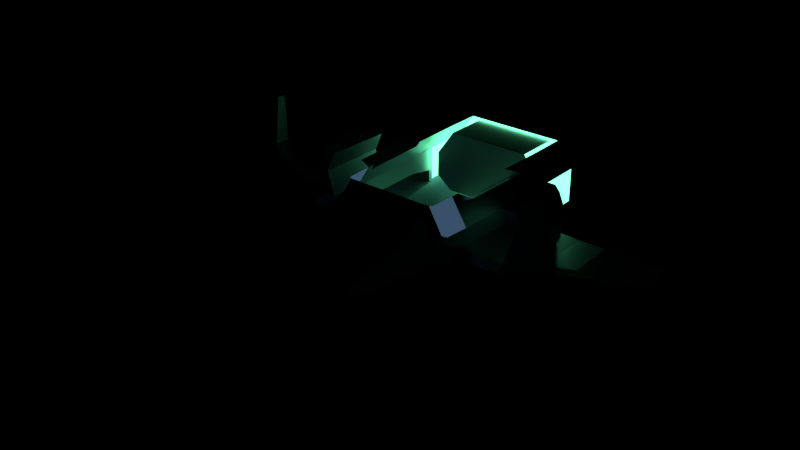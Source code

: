 # Source: Spaceship6.blend  (saved by Blender 5.1.30; exported with 4.5.12 LTS)
import bpy
from mathutils import Matrix  # noqa: F401  (used for matrix-valued properties, if any)

bpy.ops.wm.read_factory_settings(use_empty=True)
scene = bpy.context.scene
scene.name = 'Scene'

# ---- collections
col_collection_1 = bpy.data.collections.new('Collection 1'); scene.collection.children.link(col_collection_1)

# ---- materials (node trees are filled in below, after node groups)
mat_hull_main = bpy.data.materials.new('hull_main')
mat_hull_panel = bpy.data.materials.new('hull_panel')
mat_hull_underbelly = bpy.data.materials.new('hull_underbelly')
mat_hull_wing = bpy.data.materials.new('hull_wing')
mat_hull_nose = bpy.data.materials.new('hull_nose')
mat_engine_glow = bpy.data.materials.new('engine_glow')
mat_canopy_glass = bpy.data.materials.new('canopy_glass')
mat_deck_floor = bpy.data.materials.new('deck_floor')
mat_hull_trim = bpy.data.materials.new('hull_trim')
mat_console = bpy.data.materials.new('console')
mat_interior_bulkhead = bpy.data.materials.new('interior_bulkhead')
mat_interior_deck = bpy.data.materials.new('interior_deck')
mat_interior_floor = bpy.data.materials.new('interior_floor')

# ---- material node trees
mat_hull_main.use_nodes = True; mat_hull_main.node_tree.nodes.clear()
_N = mat_hull_main.node_tree.nodes; _L = mat_hull_main.node_tree.links
n0 = _N.new('ShaderNodeBsdfPrincipled'); n0.name = 'Principled BSDF'; n0.location = (-200, 100)
n0.inputs[0].default_value = (0.55, 0.6, 0.68, 1.0)
n0.inputs[1].default_value = 0.85
n0.inputs[2].default_value = 0.42
n1 = _N.new('ShaderNodeOutputMaterial'); n1.name = 'Material Output'; n1.location = (200, 100)
_L.new(n0.outputs[0], n1.inputs[0])
n1.is_active_output = True
mat_hull_panel.use_nodes = True; mat_hull_panel.node_tree.nodes.clear()
_N = mat_hull_panel.node_tree.nodes; _L = mat_hull_panel.node_tree.links
n0 = _N.new('ShaderNodeBsdfPrincipled'); n0.name = 'Principled BSDF'; n0.location = (-200, 100)
n0.inputs[0].default_value = (0.42, 0.46, 0.54, 1.0)
n0.inputs[1].default_value = 0.9
n0.inputs[2].default_value = 0.32
n1 = _N.new('ShaderNodeOutputMaterial'); n1.name = 'Material Output'; n1.location = (200, 100)
_L.new(n0.outputs[0], n1.inputs[0])
n1.is_active_output = True
mat_hull_underbelly.use_nodes = True; mat_hull_underbelly.node_tree.nodes.clear()
_N = mat_hull_underbelly.node_tree.nodes; _L = mat_hull_underbelly.node_tree.links
n0 = _N.new('ShaderNodeBsdfPrincipled'); n0.name = 'Principled BSDF'; n0.location = (-200, 100)
n0.inputs[0].default_value = (0.18, 0.2, 0.26, 1.0)
n0.inputs[1].default_value = 0.85
n0.inputs[2].default_value = 0.55
n1 = _N.new('ShaderNodeOutputMaterial'); n1.name = 'Material Output'; n1.location = (200, 100)
_L.new(n0.outputs[0], n1.inputs[0])
n1.is_active_output = True
mat_hull_wing.use_nodes = True; mat_hull_wing.node_tree.nodes.clear()
_N = mat_hull_wing.node_tree.nodes; _L = mat_hull_wing.node_tree.links
n0 = _N.new('ShaderNodeBsdfPrincipled'); n0.name = 'Principled BSDF'; n0.location = (-200, 100)
n0.inputs[0].default_value = (0.32, 0.37, 0.46, 1.0)
n0.inputs[1].default_value = 0.95
n0.inputs[2].default_value = 0.28
n1 = _N.new('ShaderNodeOutputMaterial'); n1.name = 'Material Output'; n1.location = (200, 100)
_L.new(n0.outputs[0], n1.inputs[0])
n1.is_active_output = True
mat_hull_nose.use_nodes = True; mat_hull_nose.node_tree.nodes.clear()
_N = mat_hull_nose.node_tree.nodes; _L = mat_hull_nose.node_tree.links
n0 = _N.new('ShaderNodeBsdfPrincipled'); n0.name = 'Principled BSDF'; n0.location = (-200, 100)
n0.inputs[0].default_value = (0.65, 0.65, 0.68, 1.0)
n0.inputs[1].default_value = 0.85
n0.inputs[2].default_value = 0.38
n1 = _N.new('ShaderNodeOutputMaterial'); n1.name = 'Material Output'; n1.location = (200, 100)
_L.new(n0.outputs[0], n1.inputs[0])
n1.is_active_output = True
mat_engine_glow.use_nodes = True; mat_engine_glow.node_tree.nodes.clear()
_N = mat_engine_glow.node_tree.nodes; _L = mat_engine_glow.node_tree.links
n0 = _N.new('ShaderNodeBsdfPrincipled'); n0.name = 'Principled BSDF'; n0.location = (-200, 100)
n0.inputs[0].default_value = (0.1, 0.13, 0.16, 1.0)
n0.inputs[1].default_value = 0.6
n0.inputs[2].default_value = 0.45
n0.inputs[27].default_value = (0.13, 0.77, 0.34, 1.0)
n0.inputs[28].default_value = 3.5
n1 = _N.new('ShaderNodeOutputMaterial'); n1.name = 'Material Output'; n1.location = (200, 100)
_L.new(n0.outputs[0], n1.inputs[0])
n1.is_active_output = True
mat_canopy_glass.use_nodes = True; mat_canopy_glass.node_tree.nodes.clear()
_N = mat_canopy_glass.node_tree.nodes; _L = mat_canopy_glass.node_tree.links
n0 = _N.new('ShaderNodeBsdfPrincipled'); n0.name = 'Principled BSDF'; n0.location = (-200, 100)
n0.inputs[0].default_value = (0.03, 0.05, 0.08, 1.0)
n0.inputs[1].default_value = 0.1
n0.inputs[2].default_value = 0.1
n0.inputs[27].default_value = (0.1, 0.2, 0.35, 1.0)
n0.inputs[28].default_value = 0.4
n1 = _N.new('ShaderNodeOutputMaterial'); n1.name = 'Material Output'; n1.location = (200, 100)
_L.new(n0.outputs[0], n1.inputs[0])
n1.is_active_output = True
mat_deck_floor.use_nodes = True; mat_deck_floor.node_tree.nodes.clear()
_N = mat_deck_floor.node_tree.nodes; _L = mat_deck_floor.node_tree.links
n0 = _N.new('ShaderNodeBsdfPrincipled'); n0.name = 'Principled BSDF'; n0.location = (-200, 100)
n0.inputs[0].default_value = (0.1, 0.12, 0.16, 1.0)
n0.inputs[1].default_value = 0.75
n0.inputs[2].default_value = 0.55
n1 = _N.new('ShaderNodeOutputMaterial'); n1.name = 'Material Output'; n1.location = (200, 100)
_L.new(n0.outputs[0], n1.inputs[0])
n1.is_active_output = True
mat_hull_trim.use_nodes = True; mat_hull_trim.node_tree.nodes.clear()
_N = mat_hull_trim.node_tree.nodes; _L = mat_hull_trim.node_tree.links
n0 = _N.new('ShaderNodeBsdfPrincipled'); n0.name = 'Principled BSDF'; n0.location = (-200, 100)
n0.inputs[0].default_value = (0.05, 0.08, 0.1, 1.0)
n0.inputs[1].default_value = 0.3
n0.inputs[2].default_value = 0.4
n0.inputs[27].default_value = (0.13, 0.77, 0.34, 1.0)
n0.inputs[28].default_value = 4.5
n1 = _N.new('ShaderNodeOutputMaterial'); n1.name = 'Material Output'; n1.location = (200, 100)
_L.new(n0.outputs[0], n1.inputs[0])
n1.is_active_output = True
mat_console.use_nodes = True; mat_console.node_tree.nodes.clear()
_N = mat_console.node_tree.nodes; _L = mat_console.node_tree.links
n0 = _N.new('ShaderNodeBsdfPrincipled'); n0.name = 'Principled BSDF'; n0.location = (-200, 100)
n0.inputs[0].default_value = (0.14, 0.16, 0.22, 1.0)
n0.inputs[1].default_value = 0.7
n0.inputs[2].default_value = 0.4
n0.inputs[27].default_value = (0.13, 0.77, 0.34, 1.0)
n0.inputs[28].default_value = 0.6
n1 = _N.new('ShaderNodeOutputMaterial'); n1.name = 'Material Output'; n1.location = (200, 100)
_L.new(n0.outputs[0], n1.inputs[0])
n1.is_active_output = True
mat_interior_bulkhead.use_nodes = True; mat_interior_bulkhead.node_tree.nodes.clear()
_N = mat_interior_bulkhead.node_tree.nodes; _L = mat_interior_bulkhead.node_tree.links
n0 = _N.new('ShaderNodeBsdfPrincipled'); n0.name = 'Principled BSDF'; n0.location = (-200, 100)
n0.inputs[0].default_value = (0.22, 0.25, 0.32, 1.0)
n0.inputs[1].default_value = 0.85
n0.inputs[2].default_value = 0.4
n1 = _N.new('ShaderNodeOutputMaterial'); n1.name = 'Material Output'; n1.location = (200, 100)
_L.new(n0.outputs[0], n1.inputs[0])
n1.is_active_output = True
mat_interior_deck.use_nodes = True; mat_interior_deck.node_tree.nodes.clear()
_N = mat_interior_deck.node_tree.nodes; _L = mat_interior_deck.node_tree.links
n0 = _N.new('ShaderNodeBsdfPrincipled'); n0.name = 'Principled BSDF'; n0.location = (-200, 100)
n0.inputs[0].default_value = (0.08, 0.1, 0.14, 1.0)
n0.inputs[1].default_value = 0.7
n0.inputs[2].default_value = 0.55
n0.inputs[27].default_value = (0.13, 0.77, 0.34, 1.0)
n0.inputs[28].default_value = 0.15
n1 = _N.new('ShaderNodeOutputMaterial'); n1.name = 'Material Output'; n1.location = (200, 100)
_L.new(n0.outputs[0], n1.inputs[0])
n1.is_active_output = True
mat_interior_floor.use_nodes = True; mat_interior_floor.node_tree.nodes.clear()
_N = mat_interior_floor.node_tree.nodes; _L = mat_interior_floor.node_tree.links
n0 = _N.new('ShaderNodeBsdfPrincipled'); n0.name = 'Principled BSDF'; n0.location = (-200, 100)
n0.inputs[0].default_value = (0.07, 0.1, 0.14, 1.0)
n0.inputs[1].default_value = 0.65
n0.inputs[2].default_value = 0.65
n0.inputs[27].default_value = (0.13, 0.77, 0.34, 1.0)
n0.inputs[28].default_value = 0.1
n1 = _N.new('ShaderNodeOutputMaterial'); n1.name = 'Material Output'; n1.location = (200, 100)
_L.new(n0.outputs[0], n1.inputs[0])
n1.is_active_output = True

# ---- world
world_world = bpy.data.worlds.new('World'); scene.world = world_world
world_world.use_nodes = True; world_world.node_tree.nodes.clear()
_N = world_world.node_tree.nodes; _L = world_world.node_tree.links
n0 = _N.new('ShaderNodeOutputWorld'); n0.name = 'World Output'; n0.location = (280, 0)
n1 = _N.new('ShaderNodeBackground'); n1.name = 'Background'; n1.location = (0, 0)
n1.inputs[0].default_value = (0.0, 0.0, 0.0, 1.0)
n2 = _N.new('NodeFrame'); n2.name = 'Frame'; n2.location = (0, 0)
n2.label = 'Versioning: Use Nodes was removed'
n2.width = 150
n0.parent = n2
n1.parent = n2
_L.new(n1.outputs[0], n0.inputs[0])
n0.is_active_output = True
world_world.color = (0.0, 0.0, 0.0)
world_world.use_sun_shadow = False
world_world.sun_shadow_jitter_overblur = 0.0
world_world.cycles.sampling_method = 'MANUAL'
world_world.cycles.sample_map_resolution = 256
world_world.light_settings.ao_factor = 0.3619

# ---- meshes
me_cylinder = bpy.data.meshes.new('Cylinder')
me_cylinder.from_pydata([(8.728, 16.62, 6.666), (7.715, 16.62, 6.274), (5.401, 16.62, 9.575), (8.728, 10.95, 6.666), (8.729, 16.62, 2.259), (7.716, 16.62, 3.078), (7.715, 10.95, 6.274), (5.401, 10.95, 9.575), (6.511, 5.523, 9.703), (6.982, 5.523, 9.031), (8.729, 10.95, 2.259), (5.889, 16.62, 0.03202), (5.656, 16.62, 1.463), (7.716, 10.95, 3.078), (5.656, 10.95, 1.463), (6.716, -3.385, 9.047), (8.218, -4.44, 6.6), (8.715, 10.32, 3.645), (5.889, 10.95, 0.03202), (8.634, 6.54, 4.354), (8.309, -4.44, 4.396), (8.716, 10.32, 2.255), (5.902, -4.44, 0.03672), (8.428, 10.32, 2.022), (13.96, 4.978, 3.456), (13.98, 6.54, 3.456), (12.64, 5.523, 3.679), (13.42, 5.523, 3.549), (8.285, -4.91, 4.4), (13.83, -4.244, 3.456), (13.85, -3.385, 3.456), (12.76, -3.385, 3.64), (7.974, -7.585, 6.568), (11.64, 10.32, 3.319), (11.64, 10.32, 2.017), (8.172, 6.54, 1.838), (14.76, 4.203, 3.425), (14.76, 1.196, 3.424), (14.23, 0.8229, 3.444), (14.23, -3.385, 3.442), (16.35, -1.064, 3.361), (16.44, 6.535, 3.361), (8.226, -6.325, 3.499), (7.56, -8.032, 6.817), (13.98, 6.54, 1.88), (8.007, -4.937, 1.837), (5.909, -7.585, 0.0893), (16.44, 6.535, 1.784), (13.81, -5.765, 3.319), (19.84, 0.2387, 3.361), (19.91, 6.533, 3.361), (5.749, -14.94, 6.438), (5.673, -14.27, 6.707), (5.511, -8.032, 9.679), (7.56, -8.032, 6.211), (13.83, -4.244, 1.88), (5.279, -14.94, -0.03219), (16.35, -1.064, 1.784), (19.91, 6.533, 1.784), (16.3, -2.584, 3.224), (30.76, 4.304, 3.361), (30.76, 6.527, 3.361), (8.243, -7.585, 2.12), (5.673, -14.27, 6.101), (8.007, -4.944, 1.837), (7.136, -14.94, 2.065), (16.3, -2.584, 1.922), (19.84, 0.2387, 1.784), (30.76, 6.527, 1.784), (13.81, -5.765, 2.017), (19.61, -1.282, 3.224), (30.96, 5.241, 9.822), (30.96, 6.437, 9.822), (8.298, -6.479, 2.135), (4.868, -27.26, 0.2193), (19.61, -1.282, 1.922), (30.76, 4.304, 1.784), (31.87, 6.527, 3.361), (31.87, 6.527, 1.784), (29.94, 2.784, 3.224), (31.67, 6.437, 9.822), (31.87, 4.304, 3.361), (31.67, 5.241, 9.822), (5.184, -23.27, 4.468), (6.194, -23.27, 2.065), (4.489, -28.13, 2.065), (29.94, 2.784, 1.922), (31.87, 4.304, 1.784), (5.813, -26.78, 2.044), (4.923, -26.85, 4.166), (3.66, -27.9, 3.559), (15.44, -3.385, 6.819), (13.84, -3.385, 6.819), (15.44, 0.8229, 6.819), (12.7, -3.385, 9.573), (13.7, 5.523, 6.819), (12.6, 5.523, 9.474), (15.99, 1.196, 6.819), (14.56, 5.523, 6.819), (15.99, 4.203, 6.819), (-8.728, 16.62, 6.666), (-7.715, 16.62, 6.274), (-5.401, 16.62, 9.575), (4.189e-07, 16.62, 9.574), (-8.728, 10.95, 6.666), (-8.729, 16.62, 2.259), (-7.716, 16.62, 3.078), (-7.715, 10.95, 6.274), (-5.401, 10.95, 9.575), (4.189e-07, 10.95, 9.574), (-6.511, 5.523, 9.703), (-6.982, 5.523, 9.031), (-8.729, 10.95, 2.259), (-5.889, 16.62, 0.03202), (-5.656, 16.62, 1.463), (-7.716, 10.95, 3.078), (-5.656, 10.95, 1.463), (4.189e-07, 10.95, 1.462), (-6.716, -3.385, 9.047), (-8.218, -4.44, 6.6), (-8.715, 10.32, 3.645), (-5.889, 10.95, 0.03202), (4.189e-07, 16.62, 0.03067), (4.189e-07, 16.62, 1.462), (-8.634, 6.54, 4.354), (-8.309, -4.44, 4.396), (-8.716, 10.32, 2.255), (-5.902, -4.44, 0.03672), (-8.428, 10.32, 2.022), (4.189e-07, 10.95, 0.03067), (-13.96, 4.978, 3.456), (-13.98, 6.54, 3.456), (-12.64, 5.523, 3.679), (-13.42, 5.523, 3.549), (-8.285, -4.91, 4.4), (-13.83, -4.244, 3.456), (-13.85, -3.385, 3.456), (-12.76, -3.385, 3.64), (-7.974, -7.585, 6.568), (-11.64, 10.32, 3.319), (-11.64, 10.32, 2.017), (-8.172, 6.54, 1.838), (4.189e-07, -4.44, 0.03544), (-14.76, 4.203, 3.425), (-14.76, 1.196, 3.424), (-14.23, 0.8229, 3.444), (-14.23, -3.385, 3.442), (-16.35, -1.064, 3.361), (-16.44, 6.535, 3.361), (-8.226, -6.325, 3.499), (-7.56, -8.032, 6.817), (-13.98, 6.54, 1.88), (-8.007, -4.937, 1.837), (4.189e-07, -7.585, 0.08805), (-5.909, -7.585, 0.0893), (-16.44, 6.535, 1.784), (-13.81, -5.765, 3.319), (-19.84, 0.2387, 3.361), (-19.91, 6.533, 3.361), (-5.749, -14.94, 6.438), (-5.673, -14.27, 6.707), (-5.511, -8.032, 9.679), (-7.56, -8.032, 6.211), (-13.83, -4.244, 1.88), (-5.279, -14.94, -0.03219), (4.189e-07, -14.94, -0.03311), (-16.35, -1.064, 1.784), (-19.91, 6.533, 1.784), (-16.3, -2.584, 3.224), (-30.76, 4.304, 3.361), (-30.76, 6.527, 3.361), (-8.243, -7.585, 2.12), (4.189e-07, -14.27, 6.963), (-5.673, -14.27, 6.101), (4.189e-07, -8.032, 9.678), (-8.007, -4.944, 1.837), (-7.136, -14.94, 2.065), (4.189e-07, -27.85, 0.2183), (-16.3, -2.584, 1.922), (-19.84, 0.2387, 1.784), (-30.76, 6.527, 1.784), (-13.81, -5.765, 2.017), (-19.61, -1.282, 3.224), (-30.96, 5.241, 9.822), (-30.96, 6.437, 9.822), (-8.298, -6.479, 2.135), (4.189e-07, -14.94, 6.74), (4.189e-07, -14.27, 6.357), (-4.868, -27.26, 0.2193), (-19.61, -1.282, 1.922), (-30.76, 4.304, 1.784), (-31.87, 6.527, 3.361), (-31.87, 6.527, 1.784), (-29.94, 2.784, 3.224), (-31.67, 6.437, 9.822), (-31.87, 4.304, 3.361), (-31.67, 5.241, 9.822), (-5.184, -23.27, 4.468), (-6.194, -23.27, 2.065), (-4.489, -28.13, 2.065), (-29.94, 2.784, 1.922), (-31.87, 4.304, 1.784), (4.189e-07, -23.27, 4.769), (-5.813, -26.78, 2.044), (4.189e-07, -28.75, 2.076), (-4.923, -26.85, 4.166), (-3.66, -27.9, 3.559), (4.189e-07, -27.13, 4.447), (4.189e-07, -28.36, 3.861), (-15.44, -3.385, 6.819), (-13.84, -3.385, 6.819), (-15.44, 0.8229, 6.819), (-12.7, -3.385, 9.573), (-13.7, 5.523, 6.819), (-12.6, 5.523, 9.474), (-15.99, 1.196, 6.819), (-14.56, 5.523, 6.819), (-15.99, 4.203, 6.819), (6.49, 16.62, 9.86), (5.425, 16.62, 9.86), (6.49, 10.95, 9.86), (6.167, -4.44, 9.86), (6.028, -7.585, 9.86), (5.762, -8.032, 9.86), (5.511, -8.032, 9.86), (14.18, -3.385, 9.86), (12.99, -3.385, 9.86), (14.18, 0.8229, 9.86), (12.01, -3.385, 9.86), (14.73, 1.196, 9.86), (8.291, -3.385, 9.86), (8.578, 5.523, 9.86), (12.99, 5.523, 9.86), (11.67, 5.523, 9.86), (14.73, 4.203, 9.86), (13.3, 5.523, 9.86), (6.823, 5.523, 9.86), (6.397, 5.335, 9.86), (4.189e-07, 16.62, 9.86), (4.189e-07, -8.032, 9.86), (6.205, -3.385, 9.86), (-6.49, 16.62, 9.86), (-5.425, 16.62, 9.86), (-6.49, 10.95, 9.86), (-6.167, -4.44, 9.86), (-6.028, -7.585, 9.86), (-5.762, -8.032, 9.86), (-5.511, -8.032, 9.86), (-14.18, -3.385, 9.86), (-12.99, -3.385, 9.86), (-14.18, 0.8229, 9.86), (-12.01, -3.385, 9.86), (-14.73, 1.196, 9.86), (-8.291, -3.385, 9.86), (-8.578, 5.523, 9.86), (-12.99, 5.523, 9.86), (-11.67, 5.523, 9.86), (-14.73, 4.203, 9.86), (-13.3, 5.523, 9.86), (-6.823, 5.523, 9.86), (-6.397, 5.335, 9.86), (-6.205, -3.385, 9.86), (4.464, 16.62, 9.86), (6.49, 14.92, 9.86), (6.08, -6.968, 9.86), (5.973, -7.678, 9.86), (3.861, -8.032, 9.86), (14.18, -0.09215, 9.86), (14.57, 1.089, 9.86), (11.91, -0.8313, 9.86), (13.25, 5.523, 9.86), (14.73, 2.063, 9.86), (6.434, 7.581, 9.86), (6.41, 6.086, 9.86), (8.441, 1.135, 9.86), (12.08, 5.523, 9.86), (14.32, 4.584, 9.86), (7.132, 5.523, 9.86), (6.187, -3.864, 9.86), (-4.464, 16.62, 9.86), (-6.49, 14.92, 9.86), (-6.08, -6.968, 9.86), (-5.973, -7.678, 9.86), (-3.861, -8.032, 9.86), (-14.18, -0.09215, 9.86), (-14.57, 1.089, 9.86), (-11.91, -0.8313, 9.86), (-13.25, 5.523, 9.86), (-14.73, 2.063, 9.86), (-6.434, 7.581, 9.86), (-6.41, 6.086, 9.86), (-8.441, 1.135, 9.86), (-12.08, 5.523, 9.86), (-13.4, 5.433, 9.86), (-7.132, 5.523, 9.86), (-6.187, -3.864, 9.86), (4.189e-07, 10.95, 0.05067), (5.889, 16.62, 0.05202), (5.889, 10.95, 0.05202), (4.189e-07, -4.44, 0.05544), (5.889, 10.95, 0.05202), (5.902, -4.44, 0.05672), (4.189e-07, -7.585, 0.1081), (5.902, -4.44, 0.05672), (5.909, -7.585, 0.1093), (4.189e-07, -7.585, 0.1081), (5.279, -14.94, -0.01219), (4.189e-07, -14.94, -0.01311), (4.189e-07, -14.94, -0.01311), (4.868, -27.26, 0.2393), (4.189e-07, -27.85, 0.2383), (-5.889, 16.62, 0.05202), (4.189e-07, 10.95, 0.05067), (-5.889, 10.95, 0.05202), (4.189e-07, -4.44, 0.05544), (-5.889, 10.95, 0.05202), (4.189e-07, 10.95, 0.05067), (4.189e-07, -7.585, 0.1081), (-5.902, -4.44, 0.05672), (4.189e-07, -4.44, 0.05544), (4.189e-07, -7.585, 0.1081), (-5.279, -14.94, -0.01219), (-5.909, -7.585, 0.1093), (4.189e-07, -14.94, -0.01311), (-4.868, -27.26, 0.2393), (-5.279, -14.94, -0.01219), (4.189e-07, 10.95, 0.05067), (4.189e-07, 16.62, 0.05067), (5.889, 16.62, 0.05202), (4.189e-07, -4.44, 0.05544), (4.189e-07, 10.95, 0.05067), (5.889, 10.95, 0.05202), (4.189e-07, -7.585, 0.1081), (4.189e-07, -4.44, 0.05544), (5.902, -4.44, 0.05672), (4.189e-07, -7.585, 0.1081), (5.909, -7.585, 0.1093), (5.279, -14.94, -0.01219), (4.189e-07, -14.94, -0.01311), (5.279, -14.94, -0.01219), (4.868, -27.26, 0.2393), (-5.889, 16.62, 0.05202), (4.189e-07, 16.62, 0.05067), (4.189e-07, 10.95, 0.05067), (4.189e-07, -4.44, 0.05544), (-5.902, -4.44, 0.05672), (-5.889, 10.95, 0.05202), (4.189e-07, -7.585, 0.1081), (-5.909, -7.585, 0.1093), (-5.902, -4.44, 0.05672), (4.189e-07, -7.585, 0.1081), (4.189e-07, -14.94, -0.01311), (-5.279, -14.94, -0.01219), (4.189e-07, -14.94, -0.01311), (4.189e-07, -27.85, 0.2383), (-4.868, -27.26, 0.2393), (-13.72, -5.856, 1.91), (-13.72, 6.856, 1.91), (-13.72, 6.856, 3.881), (-13.72, -5.856, 3.881), (13.72, 6.856, 1.91), (13.72, 6.856, 3.881), (13.72, -5.856, 3.881), (13.72, -5.856, 1.91), (-7.0, 16.62, 2.0), (7.0, 16.62, 2.0), (7.0, 16.62, 7.5), (-7.0, 16.62, 7.5)], [(0, 1), (4, 5), (11, 12), (122, 123), (100, 101), (105, 106), (113, 114), (2, 0), (5, 0), (12, 4), (12, 122), (100, 102), (106, 100), (114, 105), (122, 114), (2, 219), (103, 238), (102, 242), (2, 262), (102, 279)], [(241, 367, 100), (1, 7, 2), (2, 109, 103), (10, 0, 3), (242, 367, 241), (5, 6, 1), (7, 6, 14), (18, 4, 10), (279, 367, 242), (12, 13, 5), (123, 14, 12), (19, 16, 20), (264, 16, 221), (129, 11, 18), (17, 10, 3), (99, 36, 24), (98, 24, 27), (142, 18, 22), (34, 35, 23), (19, 33, 17), (28, 48, 29), (48, 73, 69), (39, 29, 40), (62, 73, 42), (265, 43, 32, 222), (25, 34, 33), (153, 22, 46), (44, 41, 47), (29, 59, 40), (41, 49, 50), (45, 46, 22), (32, 52, 51), (43, 53, 54), (237, 236, 8), (153, 56, 165), (44, 57, 55), (41, 58, 47), (40, 70, 49), (50, 60, 61), (52, 186, 51), (32, 65, 62), (52, 54, 63), (266, 53, 224), (54, 53, 63), (165, 74, 177), (66, 55, 57), (47, 67, 57), (50, 68, 58), (69, 59, 48), (49, 79, 60), (61, 71, 72), (32, 42, 16), (52, 187, 172), (53, 187, 63), (56, 84, 74), (57, 75, 66), (58, 76, 67), (61, 78, 68), (66, 70, 59), (61, 80, 77), (60, 82, 71), (71, 80, 72), (55, 45, 35), (73, 62, 46), (186, 83, 51), (65, 83, 84), (64, 69, 73), (85, 177, 74), (67, 86, 75), (68, 87, 76), (81, 78, 77), (75, 79, 70), (79, 76, 60), (77, 82, 81), (87, 60, 76), (74, 84, 88), (85, 74, 88), (202, 89, 83), (83, 88, 84), (90, 204, 85), (89, 85, 88), (207, 90, 89), (38, 91, 39), (91, 94, 92), (95, 31, 92), (226, 228, 94), (96, 92, 94), (37, 93, 38), (18, 23, 35), (269, 94, 228), (270, 95, 96, 232), (31, 26, 19), (36, 97, 37), (237, 8, 273), (275, 96, 233), (276, 98, 235), (95, 27, 26), (92, 31, 30), (16, 28, 20), (34, 23, 21), (230, 240, 15), (46, 65, 56), (238, 366, 367), (280, 104, 243), (238, 367, 279), (108, 101, 102), (109, 102, 103), (100, 112, 104), (262, 366, 238), (107, 106, 101), (116, 108, 117), (105, 121, 112), (219, 366, 262), (115, 114, 106), (116, 123, 114), (124, 119, 104), (113, 129, 121), (112, 126, 120), (217, 130, 143), (130, 216, 133), (142, 121, 129), (141, 140, 128), (124, 139, 131), (134, 156, 149), (156, 185, 149), (147, 135, 146), (171, 149, 185), (139, 151, 131), (153, 127, 142), (151, 148, 131), (135, 168, 156), (148, 157, 147), (152, 127, 154), (160, 138, 159), (153, 164, 154), (166, 151, 163), (167, 148, 155), (147, 182, 168), (158, 169, 157), (160, 186, 172), (138, 176, 159), (160, 162, 150), (162, 173, 161), (165, 188, 164), (163, 178, 166), (179, 155, 166), (180, 158, 167), (168, 181, 156), (157, 193, 182), (170, 183, 169), (149, 138, 119), (187, 160, 172), (161, 187, 174), (164, 198, 176), (189, 166, 178), (190, 167, 179), (192, 170, 180), (182, 178, 168), (194, 170, 191), (169, 196, 195), (194, 183, 184), (141, 152, 163), (154, 185, 175), (197, 186, 159), (176, 197, 159), (175, 181, 163), (177, 199, 188), (200, 179, 189), (201, 180, 190), (192, 195, 191), (193, 189, 182), (193, 190, 200), (196, 191, 195), (169, 201, 190), (188, 203, 198), (199, 203, 188), (205, 202, 197), (203, 197, 198), (204, 206, 199), (199, 205, 203), (206, 207, 205), (145, 209, 211), (213, 137, 132), (214, 210, 213), (144, 211, 215), (285, 211, 250), (121, 141, 128), (286, 212, 214, 256), (287, 213, 216, 258), (137, 125, 124), (143, 215, 217), (288, 217, 215, 252), (292, 214, 255), (293, 217, 257), (133, 213, 132), (136, 137, 210), (119, 134, 149), (126, 140, 139), (118, 111, 119), (261, 253, 118), (154, 176, 171), (218, 366, 219), (0, 366, 218), (4, 365, 366), (1, 6, 7), (2, 7, 109), (10, 4, 0), (4, 366, 0), (5, 13, 6), (6, 13, 14), (14, 117, 7), (117, 109, 7), (18, 11, 4), (11, 365, 4), (12, 14, 13), (123, 117, 14), (19, 3, 16), (222, 32, 16, 264), (129, 122, 11), (17, 21, 10), (3, 19, 17), (98, 99, 24), (142, 129, 18), (34, 44, 35), (19, 25, 33), (28, 42, 48), (48, 42, 73), (41, 25, 24), (41, 24, 36), (39, 30, 29), (37, 38, 40), (38, 39, 40), (41, 36, 40), (36, 37, 40), (265, 223, 43), (25, 44, 34), (153, 142, 22), (44, 25, 41), (29, 48, 59), (41, 40, 49), (32, 43, 52), (153, 46, 56), (44, 47, 57), (41, 50, 58), (40, 59, 70), (50, 49, 60), (52, 172, 186), (32, 51, 65), (52, 43, 54), (239, 174, 53, 266), (165, 56, 74), (66, 69, 55), (47, 58, 67), (50, 61, 68), (69, 66, 59), (49, 70, 79), (61, 60, 71), (32, 62, 42), (52, 63, 187), (53, 174, 187), (56, 65, 84), (57, 67, 75), (58, 68, 76), (61, 77, 78), (66, 75, 70), (61, 72, 80), (60, 81, 82), (71, 82, 80), (35, 44, 55), (55, 64, 45), (46, 45, 64), (64, 73, 46), (186, 202, 83), (65, 51, 83), (64, 55, 69), (85, 204, 177), (67, 76, 86), (68, 78, 87), (81, 87, 78), (75, 86, 79), (79, 86, 76), (77, 80, 82), (87, 81, 60), (202, 207, 89), (83, 89, 88), (90, 208, 204), (89, 90, 85), (207, 208, 90), (38, 93, 91), (95, 26, 31), (96, 95, 92), (37, 97, 93), (45, 22, 35), (22, 18, 35), (18, 10, 23), (10, 21, 23), (233, 96, 94, 269), (235, 98, 95, 270), (27, 24, 25), (20, 28, 31), (28, 29, 31), (29, 30, 31), (26, 27, 25), (26, 25, 19), (20, 31, 19), (36, 99, 97), (275, 232, 96), (234, 99, 98, 276), (95, 98, 27), (30, 39, 92), (39, 91, 92), (16, 42, 28), (21, 17, 33), (33, 34, 21), (16, 3, 9), (16, 9, 15), (46, 62, 65), (122, 365, 11), (113, 364, 365), (241, 100, 104, 280), (113, 365, 122), (108, 107, 101), (109, 108, 102), (100, 105, 112), (105, 364, 113), (107, 115, 106), (116, 115, 107), (107, 108, 116), (108, 109, 117), (105, 113, 121), (100, 367, 364), (115, 116, 114), (116, 117, 123), (124, 125, 119), (113, 122, 129), (120, 124, 104), (104, 112, 120), (130, 217, 216), (142, 127, 121), (141, 151, 140), (124, 120, 139), (134, 135, 156), (156, 181, 185), (130, 131, 148), (135, 136, 146), (146, 145, 147), (145, 144, 147), (143, 130, 148), (144, 143, 147), (143, 148, 147), (139, 140, 151), (153, 154, 127), (151, 155, 148), (135, 147, 168), (148, 158, 157), (160, 150, 138), (150, 162, 161), (260, 110, 259), (153, 165, 164), (166, 155, 151), (167, 158, 148), (147, 157, 182), (158, 170, 169), (160, 159, 186), (138, 171, 176), (160, 173, 162), (165, 177, 188), (163, 181, 178), (179, 167, 155), (180, 170, 158), (168, 178, 181), (157, 169, 193), (170, 184, 183), (149, 171, 138), (187, 173, 160), (161, 173, 187), (164, 188, 198), (189, 179, 166), (190, 180, 167), (192, 191, 170), (182, 189, 178), (194, 184, 170), (169, 183, 196), (194, 196, 183), (163, 151, 141), (152, 175, 163), (175, 152, 154), (154, 171, 185), (197, 202, 186), (176, 198, 197), (175, 185, 181), (177, 204, 199), (200, 190, 179), (201, 192, 180), (192, 201, 195), (193, 200, 189), (193, 169, 190), (196, 194, 191), (169, 195, 201), (205, 207, 202), (203, 205, 197), (204, 208, 206), (199, 206, 205), (206, 208, 207), (145, 146, 209), (209, 210, 212), (213, 210, 137), (249, 212, 251), (214, 212, 210), (144, 145, 211), (252, 215, 211, 285), (121, 127, 141), (127, 152, 141), (126, 112, 128), (112, 121, 128), (286, 251, 212), (255, 214, 213, 287), (131, 130, 133), (131, 133, 132), (135, 134, 137), (134, 125, 137), (137, 136, 135), (124, 131, 132), (124, 132, 137), (143, 144, 215), (288, 257, 217), (243, 104, 111, 289), (289, 111, 110, 290), (290, 110, 260), (292, 256, 214), (258, 216, 217, 293), (133, 216, 213), (209, 146, 210), (146, 136, 210), (119, 125, 134), (139, 120, 126), (126, 128, 140), (111, 104, 119), (295, 261, 118), (154, 164, 176), (8, 9, 272, 273), (110, 294, 259), (111, 291, 254), (110, 111, 254, 294), (111, 118, 253, 291), (209, 284, 250, 211), (209, 212, 249, 248), (209, 248, 284), (161, 283, 247), (150, 161, 247, 246), (150, 246, 282), (150, 282, 245, 138), (119, 138, 245, 281), (119, 281, 244), (119, 244, 295, 118), (100, 364, 105), (15, 240, 278), (161, 174, 239, 283), (8, 236, 277), (99, 234, 271), (8, 277, 231, 9), (9, 231, 274), (9, 274, 230, 15), (99, 271, 229, 97), (93, 97, 229, 268), (93, 268, 227), (91, 93, 227, 267), (91, 267, 225), (91, 225, 226, 94), (43, 223, 224, 53), (15, 278, 221, 16), (3, 263, 220), (9, 3, 220, 272), (364, 367, 366, 365), (3, 0, 218, 263), (298, 296, 297), (301, 299, 300), (304, 303, 302), (307, 306, 305), (310, 308, 309), (313, 312, 311), (316, 315, 314), (319, 318, 317), (322, 321, 320), (325, 323, 324), (328, 327, 326), (331, 330, 329), (334, 333, 332), (337, 335, 336), (340, 338, 339), (343, 342, 341), (346, 344, 345), (349, 348, 347), (352, 351, 350), (355, 353, 354), (356, 359, 358, 357), (360, 361, 362, 363)])
me_cylinder.polygons.foreach_set('material_index', [5, 5, 0, 5, 5, 5, 0, 2, 5, 0, 0, 0, 6, 2, 0, 0, 0, 2, 0, 0, 0, 0, 0, 0, 6, 0, 2, 0, 0, 0, 2, 0, 0, 1, 2, 0, 0, 0, 3, 0, 0, 0, 0, 1, 2, 0, 2, 3, 0, 0, 3, 0, 0, 1, 2, 0, 2, 3, 0, 3, 3, 1, 0, 2, 0, 0, 0, 2, 0, 2, 3, 0, 3, 3, 3, 2, 4, 4, 4, 4, 4, 4, 0, 0, 0, 0, 0, 0, 2, 0, 0, 0, 0, 1, 0, 0, 0, 0, 0, 0, 0, 2, 5, 1, 5, 5, 0, 5, 5, 5, 0, 2, 5, 0, 0, 0, 2, 0, 0, 0, 2, 0, 0, 0, 0, 0, 0, 0, 2, 0, 0, 0, 2, 0, 2, 0, 0, 0, 3, 0, 0, 0, 1, 2, 0, 2, 3, 0, 0, 3, 0, 0, 1, 2, 0, 2, 3, 0, 3, 3, 1, 0, 2, 0, 0, 0, 2, 0, 2, 3, 0, 3, 3, 3, 2, 4, 4, 4, 4, 4, 4, 0, 0, 0, 0, 0, 2, 0, 0, 0, 0, 1, 0, 0, 0, 0, 0, 0, 1, 0, 2, 5, 5, 5, 5, 0, 5, 5, 5, 0, 0, 0, 2, 5, 0, 0, 0, 6, 2, 0, 0, 0, 2, 0, 0, 0, 0, 0, 0, 0, 0, 0, 0, 0, 6, 0, 2, 0, 0, 0, 0, 2, 0, 0, 0, 3, 0, 0, 0, 0, 2, 0, 2, 3, 0, 0, 3, 0, 0, 1, 2, 0, 2, 3, 0, 3, 3, 1, 0, 0, 2, 2, 0, 0, 0, 2, 0, 2, 3, 0, 3, 3, 3, 4, 4, 4, 4, 4, 0, 0, 0, 0, 2, 2, 2, 2, 0, 0, 0, 0, 0, 0, 0, 0, 0, 0, 0, 0, 0, 0, 0, 0, 0, 0, 1, 1, 2, 5, 5, 1, 5, 5, 0, 5, 5, 5, 0, 0, 0, 2, 5, 0, 0, 0, 2, 0, 0, 0, 2, 0, 0, 0, 0, 0, 0, 0, 0, 0, 0, 0, 0, 2, 0, 0, 0, 0, 0, 1, 2, 0, 0, 0, 3, 0, 0, 0, 2, 0, 2, 3, 0, 0, 3, 0, 0, 1, 2, 0, 2, 3, 0, 3, 3, 1, 0, 0, 2, 2, 0, 0, 0, 2, 0, 2, 3, 0, 3, 3, 3, 4, 4, 4, 4, 4, 0, 0, 0, 0, 0, 0, 0, 2, 2, 2, 2, 0, 0, 0, 0, 0, 0, 0, 0, 0, 0, 1, 1, 1, 1, 0, 0, 0, 0, 0, 0, 0, 0, 1, 1, 2, 1, 0, 0, 0, 0, 1, 0, 1, 0, 0, 6, 6, 6, 6, 1, 5, 1, 0, 0, 1, 0, 0, 0, 1, 0, 0, 1, 1, 0, 0, 1, 1, 1, 6, 1, 12, 12, 12, 12, 12, 12, 12, 12, 12, 12, 12, 12, 12, 12, 12, 12, 12, 12, 12, 12, 0, 0])
me_cylinder.materials.append(mat_hull_main)
me_cylinder.materials.append(mat_hull_panel)
me_cylinder.materials.append(mat_hull_underbelly)
me_cylinder.materials.append(mat_hull_wing)
me_cylinder.materials.append(mat_hull_nose)
me_cylinder.materials.append(mat_engine_glow)
me_cylinder.materials.append(mat_canopy_glass)
me_cylinder.materials.append(mat_deck_floor)
me_cylinder.materials.append(mat_hull_trim)
me_cylinder.materials.append(mat_console)
me_cylinder.materials.append(mat_interior_bulkhead)
me_cylinder.materials.append(mat_interior_deck)
me_cylinder.materials.append(mat_interior_floor)
me_cylinder.use_remesh_preserve_volume = False
me_cylinder.use_remesh_preserve_attributes = False
me_cylinder.use_mirror_vertex_groups = False
me_cylinder.update()

# ---- objects
ob_spaceship5 = bpy.data.objects.new('Spaceship5', me_cylinder)

# ---- transforms, parenting, visibility, modifiers, constraints
ob_spaceship5.location = (0.0, 0.0, 0.0)
ob_spaceship5.lineart.crease_threshold = 0.0

# ---- collection membership
col_collection_1.objects.link(ob_spaceship5)

# ---- scene / render settings (as saved in the file)
scene.frame_start = 1; scene.frame_end = 250; scene.frame_set(1)
scene.render.engine = 'BLENDER_EEVEE_NEXT'
scene.render.resolution_percentage = 50
scene.render.dither_intensity = 0.0
scene.render.bake_type = 'DISPLACEMENT'
scene.render.bake_bias = 0.0
scene.render.bake_samples = 0
scene.cycles.use_denoising = False
scene.cycles.samples = 10
scene.cycles.sampling_pattern = 'TABULATED_SOBOL'
scene.cycles.light_sampling_threshold = 0.0
scene.cycles.use_adaptive_sampling = False
scene.cycles.use_light_tree = False
scene.cycles.blur_glossy = 0.0
scene.cycles.pixel_filter_type = 'GAUSSIAN'
scene.cycles.sample_clamp_indirect = 0.0
scene.view_settings.view_transform = 'Standard'
bpy.context.view_layer.update()

# ---- added for rendering (the .blend has no active camera): camera
cam_auto = bpy.data.cameras.new('AutoCamera')
cam_auto.lens = 50.0
cam_auto.sensor_width = 36.0
cam_auto.clip_end = 1280.56
ob_auto_camera = bpy.data.objects.new('AutoCamera', cam_auto)
scene.collection.objects.link(ob_auto_camera)
ob_auto_camera.location = (72.9667, -93.6262, 63.2868)
ob_auto_camera.rotation_euler = (1.09748, -7.21219e-08, 0.694738)
scene.camera = ob_auto_camera
bpy.context.view_layer.update()
